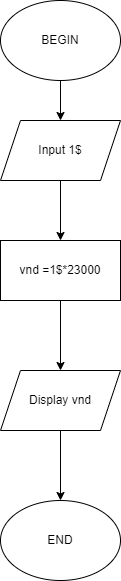

The diagram above was exported from draw.io. Its source (the exported page's mxGraphModel, read from the mxfile embedded in the PNG):
<mxGraphModel dx="868" dy="393" grid="1" gridSize="10" guides="1" tooltips="1" connect="1" arrows="1" fold="1" page="1" pageScale="1" pageWidth="827" pageHeight="1169" math="0" shadow="0">
  <root>
    <mxCell id="0" />
    <mxCell id="1" parent="0" />
    <mxCell id="TyChv-kAmO36RQrE_zJT-9" value="" style="edgeStyle=orthogonalEdgeStyle;rounded=0;orthogonalLoop=1;jettySize=auto;html=1;" edge="1" parent="1" source="TyChv-kAmO36RQrE_zJT-1" target="TyChv-kAmO36RQrE_zJT-2">
      <mxGeometry relative="1" as="geometry" />
    </mxCell>
    <mxCell id="TyChv-kAmO36RQrE_zJT-1" value="BEGIN" style="ellipse;whiteSpace=wrap;html=1;" vertex="1" parent="1">
      <mxGeometry x="340" y="40" width="120" height="80" as="geometry" />
    </mxCell>
    <mxCell id="TyChv-kAmO36RQrE_zJT-8" value="" style="edgeStyle=orthogonalEdgeStyle;rounded=0;orthogonalLoop=1;jettySize=auto;html=1;" edge="1" parent="1" source="TyChv-kAmO36RQrE_zJT-2" target="TyChv-kAmO36RQrE_zJT-3">
      <mxGeometry relative="1" as="geometry" />
    </mxCell>
    <mxCell id="TyChv-kAmO36RQrE_zJT-2" value="Input 1$" style="shape=parallelogram;perimeter=parallelogramPerimeter;whiteSpace=wrap;html=1;fixedSize=1;" vertex="1" parent="1">
      <mxGeometry x="340" y="160" width="120" height="60" as="geometry" />
    </mxCell>
    <mxCell id="TyChv-kAmO36RQrE_zJT-7" value="" style="edgeStyle=orthogonalEdgeStyle;rounded=0;orthogonalLoop=1;jettySize=auto;html=1;" edge="1" parent="1" source="TyChv-kAmO36RQrE_zJT-3" target="TyChv-kAmO36RQrE_zJT-4">
      <mxGeometry relative="1" as="geometry" />
    </mxCell>
    <mxCell id="TyChv-kAmO36RQrE_zJT-3" value="vnd =1$*23000" style="rounded=0;whiteSpace=wrap;html=1;" vertex="1" parent="1">
      <mxGeometry x="340" y="280" width="120" height="60" as="geometry" />
    </mxCell>
    <mxCell id="TyChv-kAmO36RQrE_zJT-6" value="" style="edgeStyle=orthogonalEdgeStyle;rounded=0;orthogonalLoop=1;jettySize=auto;html=1;" edge="1" parent="1" source="TyChv-kAmO36RQrE_zJT-4" target="TyChv-kAmO36RQrE_zJT-5">
      <mxGeometry relative="1" as="geometry" />
    </mxCell>
    <mxCell id="TyChv-kAmO36RQrE_zJT-4" value="Display vnd" style="shape=parallelogram;perimeter=parallelogramPerimeter;whiteSpace=wrap;html=1;fixedSize=1;" vertex="1" parent="1">
      <mxGeometry x="340" y="410" width="120" height="60" as="geometry" />
    </mxCell>
    <mxCell id="TyChv-kAmO36RQrE_zJT-5" value="END" style="ellipse;whiteSpace=wrap;html=1;" vertex="1" parent="1">
      <mxGeometry x="340" y="540" width="120" height="80" as="geometry" />
    </mxCell>
  </root>
</mxGraphModel>